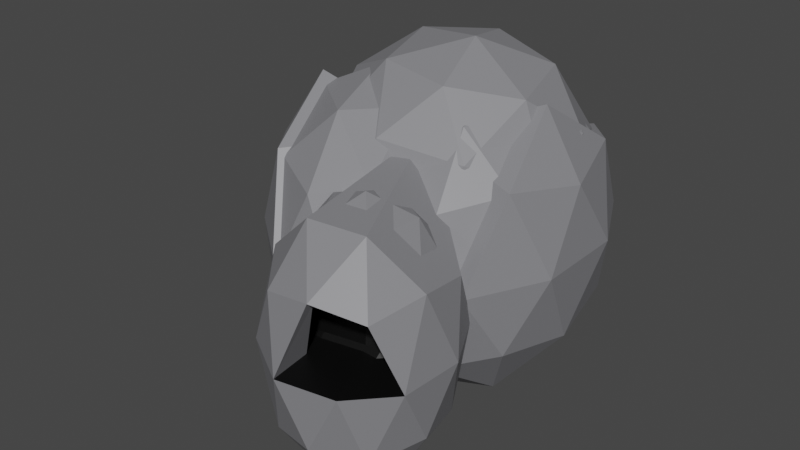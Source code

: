 # Source: CAVERNA.blend  (saved by Blender 3.3.6; exported with 4.5.12 LTS)
import bpy
from mathutils import Matrix  # noqa: F401  (used for matrix-valued properties, if any)

bpy.ops.wm.read_factory_settings(use_empty=True)
scene = bpy.context.scene
scene.name = 'Scene'

# ---- collections
col_collection = bpy.data.collections.new('Collection'); scene.collection.children.link(col_collection)

# ---- materials (node trees are filled in below, after node groups)
mat_material_001 = bpy.data.materials.new('Material.001')
mat_material_001.use_transparent_shadow = False
mat_material_004 = bpy.data.materials.new('Material.004')
mat_material_004.use_transparent_shadow = False

# ---- material node trees
mat_material_001.use_nodes = True; mat_material_001.node_tree.nodes.clear()
_N = mat_material_001.node_tree.nodes; _L = mat_material_001.node_tree.links
n0 = _N.new('ShaderNodeBsdfPrincipled'); n0.name = 'Principled BSDF'; n0.location = (10, 300)
n0.distribution = 'GGX'
n0.subsurface_method = 'RANDOM_WALK_SKIN'
n0.inputs[0].default_value = (0.2307, 0.2307, 0.2462, 1.0)
n0.inputs[3].default_value = 1.45
n0.inputs[27].default_value = (0.0, 0.0, 0.0, 1.0)
n0.inputs[28].default_value = 1.0
n1 = _N.new('ShaderNodeOutputMaterial'); n1.name = 'Material Output'; n1.location = (300, 300)
_L.new(n0.outputs[0], n1.inputs[0])
n1.is_active_output = True
mat_material_004.use_nodes = True; mat_material_004.node_tree.nodes.clear()
_N = mat_material_004.node_tree.nodes; _L = mat_material_004.node_tree.links
n0 = _N.new('ShaderNodeBsdfPrincipled'); n0.name = 'Principled BSDF'; n0.location = (10, 300)
n0.distribution = 'GGX'
n0.subsurface_method = 'RANDOM_WALK_SKIN'
n0.inputs[0].default_value = (0.0, 0.0, 0.0, 1.0)
n0.inputs[3].default_value = 1.45
n0.inputs[27].default_value = (0.0, 0.0, 0.0, 1.0)
n0.inputs[28].default_value = 1.0
n1 = _N.new('ShaderNodeOutputMaterial'); n1.name = 'Material Output'; n1.location = (300, 300)
_L.new(n0.outputs[0], n1.inputs[0])
n1.is_active_output = True

# ---- world
world_world = bpy.data.worlds.new('World'); scene.world = world_world
world_world.use_nodes = True; world_world.node_tree.nodes.clear()
_N = world_world.node_tree.nodes; _L = world_world.node_tree.links
n0 = _N.new('ShaderNodeOutputWorld'); n0.name = 'World Output'; n0.location = (300, 300)
n1 = _N.new('ShaderNodeBackground'); n1.name = 'Background'; n1.location = (10, 300)
n1.inputs[0].default_value = (0.05088, 0.05088, 0.05088, 1.0)
_L.new(n1.outputs[0], n0.inputs[0])
n0.is_active_output = True
world_world.color = (0.05088, 0.05088, 0.05088)
world_world.use_sun_shadow = False
world_world.sun_shadow_jitter_overblur = 0.0

# ---- meshes
me_icosphere_001 = bpy.data.meshes.new('Icosphere.001')
me_icosphere_001.from_pydata([(0.0, 0.0, -1.0), (0.7236, -0.5257, -0.4472), (-0.2764, -0.8506, -0.4472), (-0.8944, 0.0, -0.4472), (-0.2764, 0.8506, -0.4472), (0.7236, 0.5257, -0.4472), (-0.3779, -0.3012, 0.6349), (-0.7236, -0.5257, 0.4472), (-1.189, 0.6896, -0.006864), (0.2764, 0.8506, 0.4472), (0.8944, 0.0, 0.4472), (-1.644, 0.31, 0.1864), (-0.1625, -0.5, -0.8507), (0.4253, -0.309, -0.8507), (0.2629, -0.809, -0.5257), (0.8506, 0.0, -0.5257), (0.4253, 0.309, -0.8507), (-0.5257, 0.0, -0.8507), (-0.6882, -0.5, -0.5257), (-0.1625, 0.5, -0.8507), (-0.6882, 0.5, -0.5257), (0.2629, 0.809, -0.5257), (0.9511, -0.309, 0.0), (0.9511, 0.309, 0.0), (0.0372, -0.9789, 0.005914), (0.5878, -0.809, 0.0), (-0.9511, -0.309, 0.0), (-0.5878, -0.809, 0.0), (-0.5878, 0.809, 0.0), (-0.9511, 0.309, 0.0), (0.5878, 0.809, 0.0), (0.0, 1.0, 0.0), (0.6882, -0.5, 0.5257), (0.2822, 0.6896, -0.006864), (-0.4535, 0.8346, -0.08069), (0.4078, -0.09253, 0.8821), (0.6882, 0.5, 0.5257), (-0.7825, -0.3272, 1.002), (0.5257, 0.0, 0.8507), (-1.518, 0.2871, 0.6888), (-0.7825, 0.9014, 0.3761), (0.4078, 0.6668, 0.4956), (-0.1498, -0.4298, -0.7955), (0.001203, 0.03505, -0.9343), (0.3966, -0.2522, -0.7955), (0.6739, -0.4537, -0.4204), (0.2456, -0.7171, -0.4934), (-0.2557, -0.7558, -0.4204), (0.792, 0.03505, -0.4934), (0.3966, 0.3223, -0.7955), (0.6739, 0.5238, -0.4204), (-0.4876, 0.03505, -0.7955), (-0.6386, -0.4298, -0.4934), (-0.8303, 0.03505, -0.4204), (-0.1498, 0.4999, -0.7955), (-0.6386, 0.4999, -0.4934), (-0.2557, 0.8259, -0.4204), (0.2456, 0.7872, -0.4934), (0.8854, -0.2522, -0.00467), (0.8854, 0.3223, -0.00467), (0.8327, 0.03505, 0.4111), (0.03579, -0.875, 0.0008286), (0.5477, -0.7171, -0.00467), (0.2582, -0.7558, 0.4111), (-0.883, -0.2522, -0.00467), (-0.5452, -0.7171, -0.00467), (-0.6715, -0.4537, 0.4111), (-0.5452, 0.7872, -0.00467), (-0.883, 0.3223, -0.00467), (-0.6715, 0.5238, 0.4111), (0.5477, 0.7872, -0.00467), (0.001203, 0.9647, -0.00467), (0.2582, 0.8259, 0.4111), (0.641, -0.4298, 0.4841), (-0.2432, -0.7171, 0.4841), (-0.7896, 0.03505, 0.4841), (-0.2432, 0.7872, 0.4841), (0.641, 0.4999, 0.4841), (0.1522, -0.4298, 0.7862), (0.49, 0.03505, 0.7862), (0.001203, 0.03505, 0.925), (-0.3942, -0.2522, 0.7862), (-0.3942, 0.3223, 0.7862), (0.1522, 0.4999, 0.7862), (0.009782, -1.172, -1.012), (0.8074, -1.298, -0.5394), (0.2208, -1.777, -0.5314), (-0.66, -1.407, -0.5399), (-0.6178, -0.6978, -0.5532), (0.2891, -0.6304, -0.5529), (0.6306, -1.611, 0.2251), (-0.2763, -1.678, 0.2248), (-0.7946, -1.011, 0.2113), (-0.2081, -0.531, 0.2033), (0.6727, -0.9018, 0.2118), (-0.2502, 0.03838, 1.119), (0.1344, -1.531, -0.8785), (0.4792, -1.249, -0.8833), (0.6032, -1.605, -0.6006), (0.6433, -0.9307, -0.6133), (0.1745, -0.8566, -0.8912), (-0.3833, -1.313, -0.8835), (-0.2592, -1.669, -0.6009), (-0.3585, -0.8961, -0.8913), (-0.7522, -1.034, -0.6137), (-0.1943, -0.5781, -0.6214), (0.8689, -1.09, -0.1638), (0.5642, -0.698, -0.1717), (0.5167, -1.765, -0.1467), (0.8441, -1.507, -0.156), (-0.5514, -1.61, -0.1564), (-0.03372, -1.828, -0.1514), (-0.8313, -0.8016, -0.1722), (-0.8561, -1.218, -0.1644), (0.0465, -0.4801, -0.1767), (-0.4865, -0.5196, -0.1769), (0.7649, -1.274, 0.2856), (0.2071, -1.73, 0.2932), (-0.6306, -1.378, 0.2851), (0.2045, 0.418, 0.9255), (-0.9858, 0.1834, 1.045), (0.3713, -1.412, 0.5632), (-0.9858, 0.6527, 0.8061), (-0.1618, -1.452, 0.563), (-0.2502, 0.7977, 0.7323), (-0.4535, 0.4782, 1.034), (0.1091, -1.482, -0.8327), (-0.006819, -1.148, -0.957), (0.4296, -1.22, -0.8371), (0.7347, -1.265, -0.5175), (0.5449, -1.551, -0.5743), (0.1894, -1.711, -0.51), (0.5822, -0.9239, -0.5861), (0.1464, -0.855, -0.8444), (0.2528, -0.6448, -0.53), (-0.3722, -1.279, -0.8374), (-0.2569, -1.61, -0.5746), (-0.6295, -1.366, -0.5179), (-0.3492, -0.8918, -0.8446), (-0.7152, -1.02, -0.5865), (-0.5902, -0.7074, -0.5303), (-0.1966, -0.5961, -0.5936), (0.7918, -1.072, -0.1682), (0.5086, -0.7076, -0.1756), (0.6095, -0.8971, 0.181), (0.4197, -1.498, -0.2015), (0.7241, -1.257, -0.2102), (0.5703, -1.556, 0.1933), (-0.5286, -1.556, -0.1614), (-0.09199, -1.556, -0.206), (-0.2728, -1.619, 0.193), (-0.7887, -0.8039, -0.176), (-0.8118, -1.191, -0.1687), (-0.7546, -0.9983, 0.1805), (0.02732, -0.505, -0.1802), (-0.4682, -0.5418, -0.1804), (-0.2093, -0.5524, 0.1731), (0.6952, -1.243, 0.2496), (0.1766, -1.667, 0.2567), (-0.6021, -1.34, 0.2491), (-0.5648, -0.7128, 0.2374), (0.237, -0.6533, 0.2377), (0.3293, -1.372, 0.5077), (0.3523, -0.9843, 0.5004), (-0.01312, -1.116, 0.6201), (-0.1663, -1.408, 0.5075), (-0.4495, -1.044, 0.5001), (-0.129, -0.7817, 0.4958), (-0.278, -1.42, -0.1198), (0.5998, -1.099, -0.1243), (-0.1078, -1.298, -0.03312), (0.7083, -0.9992, -0.03733), (-0.2288, -1.383, 0.09118), (0.5341, -1.104, 0.08724), (-0.05704, -1.269, 0.2398), (0.6522, -1.009, 0.2361), (-0.9356, -0.2988, -0.996), (-1.922, -0.004729, -0.4616), (-1.206, 0.5747, -0.4757), (-0.132, -0.02406, -0.4454), (-0.1835, -0.9735, -0.4127), (-1.29, -0.9615, -0.4227), (-1.728, 0.4518, 0.4192), (0.6659, 0.2555, 0.6316), (-0.1076, 0.9014, 0.3028), (-1.359, 0.6547, 0.4284), (-1.779, -0.4976, 0.4519), (-1.359, -0.1437, 0.8349), (-1.091, 0.2079, -0.8656), (-1.512, -0.1326, -0.8573), (-1.671, 0.3808, -0.5515), (-1.72, -0.5221, -0.5204), (-1.14, -0.695, -0.8345), (-0.4598, -0.144, -0.8478), (-0.6189, 0.3694, -0.542), (-0.49, -0.702, -0.8286), (-0.01771, -0.5405, -0.505), (-0.6981, -1.092, -0.4916), (-2.007, -0.2495, -0.006255), (-1.636, -0.8119, 0.01662), (-1.578, 0.6196, -0.02699), (-1.977, 0.3086, -0.02549), (-0.2752, 0.2902, -0.01011), (-0.9066, 0.6421, -0.02788), (0.06615, -0.8303, 0.032), (0.09638, -0.2722, 0.01276), (-1.004, -1.164, 0.03438), (-0.3543, -1.171, 0.04026), (-1.893, 0.01882, 0.5115), (-0.1076, -0.3904, 0.9605), (0.4522, 0.2943, -0.2232), (-0.7994, 0.541, -0.3488), (-1.292, -0.8911, 0.5485), (-1.573, -0.1049, -0.01994), (-1.451, -0.3777, 0.8543), (-0.7994, -0.7508, 0.3089), (0.4522, -0.5041, 0.1833), (-0.4535, -0.3276, -0.4226), (-1.062, 0.1426, -0.8079), (-0.9169, -0.3285, -0.9291), (-1.452, -0.174, -0.8002), (-1.834, -0.05515, -0.4323), (-1.6, 0.3033, -0.5158), (-1.169, 0.4835, -0.4454), (-1.646, -0.5362, -0.4869), (-1.107, -0.6969, -0.7789), (-1.246, -0.9446, -0.3961), (-0.4746, -0.1846, -0.7913), (-0.6225, 0.2927, -0.507), (-0.1699, -0.07312, -0.4173), (-0.5027, -0.7034, -0.7735), (-0.0636, -0.5533, -0.4726), (-0.2177, -0.9558, -0.3868), (-0.6961, -1.066, -0.4602), (-1.913, -0.2827, -0.008953), (-1.568, -0.8055, 0.01231), (-1.701, -0.5134, 0.417), (-1.514, 0.5253, -0.02823), (-1.885, 0.2361, -0.02684), (-1.653, 0.3692, 0.3866), (-0.3029, 0.219, -0.01254), (-0.89, 0.5462, -0.02905), (-0.6249, 0.3581, 0.3959), (0.01436, -0.8226, 0.02661), (0.04247, -0.3038, 0.008726), (-0.03726, -0.5314, 0.4321), (-0.9809, -1.133, 0.02883), (-0.3765, -1.139, 0.03429), (-0.7023, -1.07, 0.4451), (-1.807, -0.03326, 0.4724), (-1.175, 0.479, 0.46), (-0.225, -0.05035, 0.4867), (-0.2705, -0.8898, 0.5156), (-1.248, -0.8792, 0.5068), (-1.368, 0.1169, 0.7732), (-1.396, -0.4019, 0.7911), (-0.954, -0.258, 0.9289), (-0.7638, 0.1103, 0.7787), (-0.4184, -0.4125, 0.8), (-0.8093, -0.7291, 0.8076), (0.5167, -1.765, -0.1467), (0.8441, -1.507, -0.156), (-0.03372, -1.828, -0.1514), (0.4197, -1.498, -0.2015), (0.7241, -1.257, -0.2102), (-0.09199, -1.556, -0.206), (-0.278, -1.42, -0.1198), (0.2724, -1.357, -0.115), (0.5998, -1.099, -0.1243), (-0.1078, -1.298, -0.03312), (0.4039, -1.239, -0.02867), (0.7083, -0.9992, -0.03733), (-0.2288, -1.383, 0.09118), (0.2496, -1.328, 0.09533), (0.5341, -1.104, 0.08724), (-0.05704, -1.269, 0.2398), (0.3877, -1.218, 0.2437), (0.6522, -1.009, 0.2361), (-1.189, -0.539, 0.6186), (-1.644, -0.1593, 0.4253), (0.2822, -0.539, 0.6186), (-0.4535, -0.684, 0.6924), (0.7368, 0.31, 0.1864), (0.7368, -0.1593, 0.4253), (-0.1245, 0.4778, -0.3899), (-1.315, 0.2432, -0.2704), (-0.6568, 0.1122, -0.5071), (-1.315, -0.5162, 0.1161), (-1.112, -0.2674, -0.3138), (0.07882, -0.03278, -0.4333), (0.6112, -0.1365, -0.07714), (-0.1245, -0.7508, 0.2356), (0.07882, -0.5021, -0.1944), (-0.6568, -0.6471, -0.1206)], [], [(0, 12, 13), (1, 15, 13), (0, 17, 12), (0, 19, 17), (0, 16, 19), (1, 22, 15), (2, 24, 14), (3, 26, 18), (4, 28, 20), (5, 30, 21), (1, 25, 22), (2, 27, 24), (3, 29, 26), (4, 31, 28), (5, 23, 30), (285, 213, 11), (8, 285, 11), (8, 11, 185), (287, 215, 278), (10, 38, 36), (279, 287, 278), (38, 6, 36), (36, 6, 9), (279, 278, 187), (291, 216, 280), (281, 291, 280), (281, 280, 209), (290, 210, 282), (283, 290, 282), (283, 282, 183), (286, 211, 284), (289, 286, 284), (289, 284, 210), (6, 38, 32), (32, 38, 10), (23, 10, 36), (23, 36, 30), (30, 36, 9), (31, 9, 6), (31, 6, 28), (288, 213, 285), (286, 288, 285), (29, 6, 26), (26, 6, 7), (27, 7, 6), (25, 6, 32), (25, 32, 22), (22, 32, 10), (30, 9, 31), (30, 31, 21), (21, 31, 4), (28, 6, 29), (28, 29, 20), (20, 29, 3), (26, 7, 27), (26, 27, 18), (18, 27, 2), (24, 25, 14), (14, 25, 1), (22, 10, 23), (22, 23, 15), (15, 23, 5), (16, 5, 21), (16, 21, 19), (19, 21, 4), (19, 4, 20), (19, 20, 17), (17, 20, 3), (17, 3, 18), (17, 18, 12), (12, 18, 2), (15, 5, 16), (15, 16, 13), (13, 16, 0), (12, 2, 14), (12, 14, 13), (13, 14, 1), (43, 44, 42), (45, 44, 48), (43, 42, 51), (43, 51, 54), (43, 54, 49), (45, 48, 58), (47, 46, 61), (53, 52, 64), (56, 55, 67), (50, 57, 70), (45, 58, 62), (47, 61, 65), (53, 64, 68), (56, 67, 71), (50, 70, 59), (63, 73, 78), (66, 74, 81), (69, 75, 82), (72, 76, 83), (60, 77, 79), (79, 83, 80), (79, 77, 83), (77, 72, 83), (83, 82, 80), (83, 76, 82), (76, 69, 82), (82, 81, 80), (82, 75, 81), (75, 66, 81), (81, 78, 80), (81, 74, 78), (74, 63, 78), (78, 79, 80), (78, 73, 79), (73, 60, 79), (59, 77, 60), (59, 70, 77), (70, 72, 77), (71, 76, 72), (71, 67, 76), (67, 69, 76), (68, 75, 69), (68, 64, 75), (64, 66, 75), (65, 74, 66), (62, 73, 63), (62, 58, 73), (58, 60, 73), (70, 71, 72), (70, 57, 71), (57, 56, 71), (67, 68, 69), (67, 55, 68), (55, 53, 68), (64, 65, 66), (64, 52, 65), (52, 47, 65), (61, 46, 62), (46, 45, 62), (58, 59, 60), (58, 48, 59), (48, 50, 59), (49, 57, 50), (49, 54, 57), (54, 56, 57), (54, 55, 56), (54, 51, 55), (51, 53, 55), (51, 52, 53), (51, 42, 52), (42, 47, 52), (48, 49, 50), (48, 44, 49), (44, 43, 49), (42, 46, 47), (42, 44, 46), (44, 45, 46), (25, 24, 61, 62), (24, 27, 65, 61), (6, 63, 74), (27, 6, 74, 65), (6, 25, 62, 63), (84, 96, 97), (85, 99, 97), (84, 101, 96), (84, 103, 101), (84, 100, 103), (85, 106, 99), (86, 108, 98), (87, 110, 102), (88, 112, 104), (89, 114, 105), (85, 109, 106), (86, 111, 108), (87, 113, 110), (88, 115, 112), (89, 107, 114), (90, 121, 116), (91, 123, 117), (92, 6, 118), (286, 285, 211), (293, 215, 287), (288, 293, 287), (288, 287, 213), (292, 217, 289), (290, 292, 289), (290, 289, 210), (292, 216, 291), (293, 292, 291), (6, 123, 118), (118, 123, 91), (123, 6, 121), (123, 121, 117), (117, 121, 90), (293, 291, 215), (121, 6, 116), (116, 6, 94), (107, 94, 6), (107, 6, 114), (114, 6, 93), (115, 93, 6), (115, 6, 112), (112, 6, 92), (113, 92, 118), (113, 118, 110), (110, 118, 91), (111, 91, 117), (109, 90, 116), (109, 116, 106), (106, 116, 94), (114, 93, 115), (114, 115, 105), (105, 115, 88), (112, 92, 113), (112, 113, 104), (104, 113, 87), (110, 91, 111), (110, 111, 102), (102, 111, 86), (108, 109, 98), (98, 109, 85), (106, 94, 107), (106, 107, 99), (99, 107, 89), (100, 89, 105), (100, 105, 103), (103, 105, 88), (103, 88, 104), (103, 104, 101), (101, 104, 87), (101, 87, 102), (101, 102, 96), (96, 102, 86), (99, 89, 100), (99, 100, 97), (97, 100, 84), (96, 86, 98), (96, 98, 97), (97, 98, 85), (127, 128, 126), (129, 128, 132), (127, 126, 135), (127, 135, 138), (127, 138, 133), (129, 132, 142), (131, 130, 145), (137, 136, 148), (140, 139, 151), (134, 141, 154), (129, 142, 146), (131, 145, 149), (137, 148, 152), (140, 151, 155), (134, 154, 143), (147, 157, 162), (150, 158, 165), (153, 159, 166), (156, 160, 167), (144, 161, 163), (163, 167, 164), (163, 161, 167), (161, 156, 167), (167, 166, 164), (167, 160, 166), (160, 153, 166), (166, 165, 164), (166, 159, 165), (159, 150, 165), (165, 162, 164), (165, 158, 162), (158, 147, 162), (162, 163, 164), (162, 157, 163), (157, 144, 163), (143, 161, 144), (143, 154, 161), (154, 156, 161), (155, 160, 156), (155, 151, 160), (151, 153, 160), (152, 159, 153), (152, 148, 159), (148, 150, 159), (149, 158, 150), (146, 157, 147), (146, 142, 157), (142, 144, 157), (154, 155, 156), (154, 141, 155), (141, 140, 155), (151, 152, 153), (151, 139, 152), (139, 137, 152), (148, 149, 150), (148, 136, 149), (136, 131, 149), (145, 130, 146), (130, 129, 146), (142, 143, 144), (142, 132, 143), (132, 134, 143), (133, 141, 134), (133, 138, 141), (138, 140, 141), (138, 139, 140), (138, 135, 139), (135, 137, 139), (135, 136, 137), (135, 126, 136), (126, 131, 136), (132, 133, 134), (132, 128, 133), (128, 127, 133), (126, 130, 131), (126, 128, 130), (128, 129, 130), (117, 90, 147, 158), (111, 117, 158, 149), (90, 109, 146, 147), (168, 170, 174, 172), (171, 169, 173, 175), (176, 188, 189), (177, 191, 189), (176, 193, 188), (176, 195, 193), (176, 192, 195), (177, 198, 191), (178, 200, 190), (179, 202, 194), (180, 204, 196), (181, 206, 197), (177, 201, 198), (178, 203, 200), (179, 205, 202), (180, 207, 204), (181, 199, 206), (182, 6, 208), (183, 41, 119), (184, 40, 124), (185, 39, 122), (186, 214, 212), (187, 37, 120), (214, 6, 212), (209, 35, 95), (210, 33, 282), (211, 8, 34), (213, 279, 11), (215, 281, 278), (216, 283, 280), (210, 284, 33), (211, 285, 8), (213, 287, 279), (215, 291, 281), (216, 290, 283), (6, 214, 208), (208, 214, 186), (199, 186, 212), (199, 212, 206), (206, 212, 6), (217, 286, 289), (207, 6, 204), (217, 288, 286), (217, 293, 288), (205, 6, 202), (216, 292, 290), (217, 292, 293), (201, 182, 208), (201, 208, 198), (198, 208, 186), (206, 6, 207), (206, 207, 197), (197, 207, 180), (204, 6, 205), (204, 205, 196), (196, 205, 179), (202, 6, 203), (202, 203, 194), (194, 203, 178), (200, 201, 190), (190, 201, 177), (198, 186, 199), (198, 199, 191), (191, 199, 181), (192, 181, 197), (192, 197, 195), (195, 197, 180), (195, 180, 196), (195, 196, 193), (193, 196, 179), (193, 179, 194), (193, 194, 188), (188, 194, 178), (191, 181, 192), (191, 192, 189), (189, 192, 176), (188, 178, 190), (188, 190, 189), (189, 190, 177), (219, 220, 218), (221, 220, 224), (219, 218, 227), (219, 227, 230), (219, 230, 225), (221, 224, 234), (223, 222, 237), (229, 228, 240), (232, 231, 243), (226, 233, 246), (221, 234, 238), (223, 237, 241), (229, 240, 244), (232, 243, 247), (226, 246, 235), (239, 249, 254), (242, 250, 257), (245, 251, 258), (248, 252, 259), (236, 253, 255), (255, 259, 256), (255, 253, 259), (253, 248, 259), (259, 258, 256), (259, 252, 258), (252, 245, 258), (258, 257, 256), (258, 251, 257), (251, 242, 257), (257, 254, 256), (257, 250, 254), (250, 239, 254), (254, 255, 256), (254, 249, 255), (249, 236, 255), (235, 253, 236), (235, 246, 253), (246, 248, 253), (247, 252, 248), (247, 243, 252), (243, 245, 252), (244, 251, 245), (244, 240, 251), (240, 242, 251), (241, 250, 242), (238, 249, 239), (238, 234, 249), (234, 236, 249), (246, 247, 248), (246, 233, 247), (233, 232, 247), (243, 244, 245), (243, 231, 244), (231, 229, 244), (240, 241, 242), (240, 228, 241), (228, 223, 241), (237, 222, 238), (222, 221, 238), (234, 235, 236), (234, 224, 235), (224, 226, 235), (225, 233, 226), (225, 230, 233), (230, 232, 233), (230, 231, 232), (230, 227, 231), (227, 229, 231), (227, 228, 229), (227, 218, 228), (218, 223, 228), (224, 225, 226), (224, 220, 225), (220, 219, 225), (218, 222, 223), (218, 220, 222), (220, 221, 222), (201, 200, 237, 238), (200, 203, 241, 237), (6, 182, 239, 250), (203, 6, 250, 241), (182, 201, 238, 239), (262, 265, 269, 266), (261, 260, 267, 268), (268, 267, 273, 274), (260, 262, 266, 267), (264, 261, 268, 271), (263, 264, 271, 270), (265, 263, 270, 269), (274, 273, 276, 277), (273, 272, 275, 276), (269, 270, 276, 275), (267, 266, 272, 273), (270, 271, 277, 276), (33, 34, 184), (33, 284, 34), (284, 211, 34), (280, 35, 209), (280, 283, 35), (283, 183, 35), (278, 37, 187), (278, 281, 37), (281, 209, 37), (11, 39, 185), (11, 279, 39), (279, 187, 39), (34, 40, 184), (34, 8, 40), (8, 185, 40), (282, 41, 183), (282, 33, 41), (33, 184, 41), (95, 119, 125), (95, 35, 119), (35, 183, 119), (120, 95, 125), (120, 37, 95), (37, 209, 95), (122, 120, 125), (122, 39, 120), (39, 187, 120), (124, 122, 125), (124, 40, 122), (40, 185, 122), (119, 124, 125), (119, 41, 124), (41, 184, 124)])
me_icosphere_001.polygons.foreach_set('material_index', [0, 0, 0, 0, 0, 0, 0, 0, 0, 0, 0, 0, 0, 0, 0, 0, 0, 0, 0, 0, 0, 0, 0, 0, 0, 0, 0, 0, 0, 0, 0, 0, 0, 0, 0, 0, 0, 0, 0, 0, 0, 0, 0, 0, 0, 0, 0, 0, 0, 0, 0, 0, 0, 0, 0, 0, 0, 0, 0, 0, 0, 0, 0, 0, 0, 0, 0, 0, 0, 0, 0, 0, 0, 0, 0, 0, 0, 0, 0, 0, 0, 0, 0, 0, 0, 0, 0, 0, 0, 0, 0, 0, 0, 0, 0, 0, 0, 0, 0, 0, 0, 0, 0, 0, 0, 0, 0, 0, 0, 0, 0, 0, 0, 0, 0, 0, 0, 0, 0, 0, 0, 0, 0, 0, 0, 0, 0, 0, 0, 0, 0, 0, 0, 0, 0, 0, 0, 0, 0, 0, 0, 0, 0, 0, 0, 0, 0, 0, 0, 0, 0, 0, 0, 0, 0, 0, 0, 0, 0, 0, 0, 0, 0, 0, 0, 0, 0, 0, 0, 0, 0, 0, 0, 0, 0, 0, 0, 0, 0, 0, 0, 0, 0, 0, 0, 0, 0, 0, 0, 0, 0, 0, 0, 0, 0, 0, 0, 0, 0, 0, 0, 0, 0, 0, 0, 0, 0, 0, 0, 0, 0, 0, 0, 0, 0, 0, 0, 0, 0, 0, 0, 0, 0, 0, 0, 0, 0, 0, 0, 0, 0, 0, 0, 0, 0, 0, 0, 0, 0, 0, 0, 0, 0, 0, 0, 0, 0, 0, 0, 0, 0, 0, 0, 0, 0, 0, 0, 0, 0, 0, 0, 0, 0, 0, 0, 0, 0, 0, 0, 0, 0, 0, 0, 0, 0, 0, 0, 0, 0, 0, 0, 0, 0, 0, 0, 0, 0, 0, 0, 0, 0, 0, 0, 0, 0, 0, 0, 0, 0, 0, 0, 0, 0, 0, 0, 0, 0, 0, 0, 0, 0, 0, 0, 0, 0, 0, 0, 0, 0, 0, 0, 0, 0, 0, 0, 0, 0, 0, 0, 0, 0, 0, 0, 0, 0, 0, 0, 0, 0, 0, 0, 0, 0, 0, 0, 0, 0, 0, 0, 0, 0, 0, 0, 0, 0, 0, 0, 0, 0, 0, 0, 0, 0, 0, 0, 0, 0, 0, 0, 0, 0, 0, 0, 0, 0, 0, 0, 0, 0, 0, 0, 0, 0, 0, 0, 0, 0, 0, 0, 0, 0, 0, 0, 0, 0, 0, 0, 0, 0, 0, 0, 0, 0, 0, 0, 0, 0, 0, 0, 0, 0, 0, 0, 0, 0, 0, 0, 0, 0, 0, 0, 0, 0, 0, 0, 0, 0, 0, 0, 0, 0, 0, 0, 0, 0, 0, 0, 0, 0, 0, 0, 0, 0, 0, 0, 0, 0, 0, 0, 0, 0, 0, 0, 0, 0, 0, 0, 0, 0, 0, 0, 0, 0, 0, 0, 0, 0, 0, 0, 0, 0, 0, 0, 0, 0, 0, 0, 1, 1, 1, 1, 1, 1, 1, 1, 1, 1, 1, 1, 0, 0, 0, 0, 0, 0, 0, 0, 0, 0, 0, 0, 0, 0, 0, 0, 0, 0, 0, 0, 0, 0, 0, 0, 0, 0, 0, 0, 0, 0, 0, 0, 0])
_uv = me_icosphere_001.uv_layers.new(name='UVMap')
_uv.uv.foreach_set('vector', [0.1818, 0.0, 0.1364, 0.07873, 0.2273, 0.07873, 0.2727, 0.1575, 0.3636, 0.1575, 0.3182, 0.07873, 0.9091, 0.0, 0.8636, 0.07873, 0.9545, 0.07873, 0.7273, 0.0, 0.6818, 0.07873, 0.7727, 0.07873, 0.5455, 0.0, 0.5, 0.07873, 0.5909, 0.07873, 0.2727, 0.1575, 0.3182, 0.2362, 0.3636, 0.1575, 0.09091, 0.1575, 0.1364, 0.2362, 0.1818, 0.1575, 0.8182, 0.1575, 0.8636, 0.2362, 0.9091, 0.1575, 0.6364, 0.1575, 0.6818, 0.2362, 0.7273, 0.1575, 0.4545, 0.1575, 0.5, 0.2362, 0.5455, 0.1575, 0.2727, 0.1575, 0.2273, 0.2362, 0.3182, 0.2362, 0.09091, 0.1575, 0.04546, 0.2362, 0.1364, 0.2362, 0.8182, 0.1575, 0.7727, 0.2362, 0.8636, 0.2362, 0.6364, 0.1575, 0.5909, 0.2362, 0.6818, 0.2362, 0.4545, 0.1575, 0.4091, 0.2362, 0.5, 0.2362, 0.7273, 0.1575, 0.8182, 0.1575, 0.7727, 0.2362, 0.6818, 0.2362, 0.7273, 0.1575, 0.7727, 0.2362, 0.6818, 0.2362, 0.7727, 0.2362, 0.7273, 0.3149, 0.9091, 0.1575, 1.0, 0.1575, 0.9545, 0.2362, 0.3636, 0.3149, 0.4091, 0.3937, 0.4545, 0.3149, 0.8636, 0.2362, 0.9091, 0.1575, 0.9545, 0.2362, 0.4091, 0.3937, 0.5, 0.3937, 0.4545, 0.3149, 0.4545, 0.3149, 0.5, 0.3937, 0.5455, 0.3149, 0.8636, 0.2362, 0.9545, 0.2362, 0.9091, 0.3149, 0.1818, 0.1575, 0.2727, 0.1575, 0.2273, 0.2362, 0.1364, 0.2362, 0.1818, 0.1575, 0.2273, 0.2362, 0.1364, 0.2362, 0.2273, 0.2362, 0.1818, 0.3149, 0.3636, 0.1575, 0.4545, 0.1575, 0.4091, 0.2362, 0.3182, 0.2362, 0.3636, 0.1575, 0.4091, 0.2362, 0.3182, 0.2362, 0.4091, 0.2362, 0.3636, 0.3149, 0.5909, 0.07873, 0.6364, 0.1575, 0.5455, 0.1575, 0.5, 0.07873, 0.5909, 0.07873, 0.5455, 0.1575, 0.5, 0.07873, 0.5455, 0.1575, 0.4545, 0.1575, 0.2273, 0.3937, 0.3182, 0.3937, 0.2727, 0.3149, 0.2727, 0.3149, 0.3182, 0.3937, 0.3636, 0.3149, 0.4091, 0.2362, 0.3636, 0.3149, 0.4545, 0.3149, 0.4091, 0.2362, 0.4545, 0.3149, 0.5, 0.2362, 0.5, 0.2362, 0.4545, 0.3149, 0.5455, 0.3149, 0.5909, 0.2362, 0.5455, 0.3149, 0.6364, 0.3149, 0.5909, 0.2362, 0.6364, 0.3149, 0.6818, 0.2362, 0.7727, 0.07873, 0.8182, 0.1575, 0.7273, 0.1575, 0.6818, 0.07873, 0.7727, 0.07873, 0.7273, 0.1575, 0.7727, 0.2362, 0.8182, 0.3149, 0.8636, 0.2362, 0.8636, 0.2362, 0.8182, 0.3149, 0.9091, 0.3149, 0.04546, 0.2362, 0.0, 0.3149, 0.09091, 0.3149, 0.2273, 0.2362, 0.1818, 0.3149, 0.2727, 0.3149, 0.2273, 0.2362, 0.2727, 0.3149, 0.3182, 0.2362, 0.3182, 0.2362, 0.2727, 0.3149, 0.3636, 0.3149, 0.5, 0.2362, 0.5455, 0.3149, 0.5909, 0.2362, 0.5, 0.2362, 0.5909, 0.2362, 0.5455, 0.1575, 0.5455, 0.1575, 0.5909, 0.2362, 0.6364, 0.1575, 0.6818, 0.2362, 0.7273, 0.3149, 0.7727, 0.2362, 0.6818, 0.2362, 0.7727, 0.2362, 0.7273, 0.1575, 0.7273, 0.1575, 0.7727, 0.2362, 0.8182, 0.1575, 0.8636, 0.2362, 0.9091, 0.3149, 0.9545, 0.2362, 0.8636, 0.2362, 0.9545, 0.2362, 0.9091, 0.1575, 0.9091, 0.1575, 0.9545, 0.2362, 1.0, 0.1575, 0.1364, 0.2362, 0.2273, 0.2362, 0.1818, 0.1575, 0.1818, 0.1575, 0.2273, 0.2362, 0.2727, 0.1575, 0.3182, 0.2362, 0.3636, 0.3149, 0.4091, 0.2362, 0.3182, 0.2362, 0.4091, 0.2362, 0.3636, 0.1575, 0.3636, 0.1575, 0.4091, 0.2362, 0.4545, 0.1575, 0.5, 0.07873, 0.4545, 0.1575, 0.5455, 0.1575, 0.5, 0.07873, 0.5455, 0.1575, 0.5909, 0.07873, 0.5909, 0.07873, 0.5455, 0.1575, 0.6364, 0.1575, 0.6818, 0.07873, 0.6364, 0.1575, 0.7273, 0.1575, 0.6818, 0.07873, 0.7273, 0.1575, 0.7727, 0.07873, 0.7727, 0.07873, 0.7273, 0.1575, 0.8182, 0.1575, 0.8636, 0.07873, 0.8182, 0.1575, 0.9091, 0.1575, 0.8636, 0.07873, 0.9091, 0.1575, 0.9545, 0.07873, 0.9545, 0.07873, 0.9091, 0.1575, 1.0, 0.1575, 0.3636, 0.1575, 0.4545, 0.1575, 0.4091, 0.07873, 0.3636, 0.1575, 0.4091, 0.07873, 0.3182, 0.07873, 0.3182, 0.07873, 0.4091, 0.07873, 0.3636, 0.0, 0.1364, 0.07873, 0.09091, 0.1575, 0.1818, 0.1575, 0.1364, 0.07873, 0.1818, 0.1575, 0.2273, 0.07873, 0.2273, 0.07873, 0.1818, 0.1575, 0.2727, 0.1575, 0.1818, 0.0, 0.2273, 0.07873, 0.1364, 0.07873, 0.2727, 0.1575, 0.3182, 0.07873, 0.3636, 0.1575, 0.9091, 0.0, 0.9545, 0.07873, 0.8636, 0.07873, 0.7273, 0.0, 0.7727, 0.07873, 0.6818, 0.07873, 0.5455, 0.0, 0.5909, 0.07873, 0.5, 0.07873, 0.2727, 0.1575, 0.3636, 0.1575, 0.3182, 0.2362, 0.09091, 0.1575, 0.1818, 0.1575, 0.1364, 0.2362, 0.8182, 0.1575, 0.9091, 0.1575, 0.8636, 0.2362, 0.6364, 0.1575, 0.7273, 0.1575, 0.6818, 0.2362, 0.4545, 0.1575, 0.5455, 0.1575, 0.5, 0.2362, 0.2727, 0.1575, 0.3182, 0.2362, 0.2273, 0.2362, 0.09091, 0.1575, 0.1364, 0.2362, 0.04546, 0.2362, 0.8182, 0.1575, 0.8636, 0.2362, 0.7727, 0.2362, 0.6364, 0.1575, 0.6818, 0.2362, 0.5909, 0.2362, 0.4545, 0.1575, 0.5, 0.2362, 0.4091, 0.2362, 0.1818, 0.3149, 0.2727, 0.3149, 0.2273, 0.3937, 0.0, 0.3149, 0.09091, 0.3149, 0.04546, 0.3937, 0.7273, 0.3149, 0.8182, 0.3149, 0.7727, 0.3937, 0.5455, 0.3149, 0.6364, 0.3149, 0.5909, 0.3937, 0.3636, 0.3149, 0.4545, 0.3149, 0.4091, 0.3937, 0.4091, 0.3937, 0.5, 0.3937, 0.4545, 0.4724, 0.4091, 0.3937, 0.4545, 0.3149, 0.5, 0.3937, 0.4545, 0.3149, 0.5455, 0.3149, 0.5, 0.3937, 0.5909, 0.3937, 0.6818, 0.3937, 0.6364, 0.4724, 0.5909, 0.3937, 0.6364, 0.3149, 0.6818, 0.3937, 0.6364, 0.3149, 0.7273, 0.3149, 0.6818, 0.3937, 0.7727, 0.3937, 0.8636, 0.3937, 0.8182, 0.4724, 0.7727, 0.3937, 0.8182, 0.3149, 0.8636, 0.3937, 0.8182, 0.3149, 0.9091, 0.3149, 0.8636, 0.3937, 0.04546, 0.3937, 0.1364, 0.3937, 0.09091, 0.4724, 0.04546, 0.3937, 0.09091, 0.3149, 0.1364, 0.3937, 0.09091, 0.3149, 0.1818, 0.3149, 0.1364, 0.3937, 0.2273, 0.3937, 0.3182, 0.3937, 0.2727, 0.4724, 0.2273, 0.3937, 0.2727, 0.3149, 0.3182, 0.3937, 0.2727, 0.3149, 0.3636, 0.3149, 0.3182, 0.3937, 0.4091, 0.2362, 0.4545, 0.3149, 0.3636, 0.3149, 0.4091, 0.2362, 0.5, 0.2362, 0.4545, 0.3149, 0.5, 0.2362, 0.5455, 0.3149, 0.4545, 0.3149, 0.5909, 0.2362, 0.6364, 0.3149, 0.5455, 0.3149, 0.5909, 0.2362, 0.6818, 0.2362, 0.6364, 0.3149, 0.6818, 0.2362, 0.7273, 0.3149, 0.6364, 0.3149, 0.7727, 0.2362, 0.8182, 0.3149, 0.7273, 0.3149, 0.7727, 0.2362, 0.8636, 0.2362, 0.8182, 0.3149, 0.8636, 0.2362, 0.9091, 0.3149, 0.8182, 0.3149, 0.04546, 0.2362, 0.09091, 0.3149, 0.0, 0.3149, 0.2273, 0.2362, 0.2727, 0.3149, 0.1818, 0.3149, 0.2273, 0.2362, 0.3182, 0.2362, 0.2727, 0.3149, 0.3182, 0.2362, 0.3636, 0.3149, 0.2727, 0.3149, 0.5, 0.2362, 0.5909, 0.2362, 0.5455, 0.3149, 0.5, 0.2362, 0.5455, 0.1575, 0.5909, 0.2362, 0.5455, 0.1575, 0.6364, 0.1575, 0.5909, 0.2362, 0.6818, 0.2362, 0.7727, 0.2362, 0.7273, 0.3149, 0.6818, 0.2362, 0.7273, 0.1575, 0.7727, 0.2362, 0.7273, 0.1575, 0.8182, 0.1575, 0.7727, 0.2362, 0.8636, 0.2362, 0.9545, 0.2362, 0.9091, 0.3149, 0.8636, 0.2362, 0.9091, 0.1575, 0.9545, 0.2362, 0.9091, 0.1575, 1.0, 0.1575, 0.9545, 0.2362, 0.1364, 0.2362, 0.1818, 0.1575, 0.2273, 0.2362, 0.1818, 0.1575, 0.2727, 0.1575, 0.2273, 0.2362, 0.3182, 0.2362, 0.4091, 0.2362, 0.3636, 0.3149, 0.3182, 0.2362, 0.3636, 0.1575, 0.4091, 0.2362, 0.3636, 0.1575, 0.4545, 0.1575, 0.4091, 0.2362, 0.5, 0.07873, 0.5455, 0.1575, 0.4545, 0.1575, 0.5, 0.07873, 0.5909, 0.07873, 0.5455, 0.1575, 0.5909, 0.07873, 0.6364, 0.1575, 0.5455, 0.1575, 0.6818, 0.07873, 0.7273, 0.1575, 0.6364, 0.1575, 0.6818, 0.07873, 0.7727, 0.07873, 0.7273, 0.1575, 0.7727, 0.07873, 0.8182, 0.1575, 0.7273, 0.1575, 0.8636, 0.07873, 0.9091, 0.1575, 0.8182, 0.1575, 0.8636, 0.07873, 0.9545, 0.07873, 0.9091, 0.1575, 0.9545, 0.07873, 1.0, 0.1575, 0.9091, 0.1575, 0.3636, 0.1575, 0.4091, 0.07873, 0.4545, 0.1575, 0.3636, 0.1575, 0.3182, 0.07873, 0.4091, 0.07873, 0.3182, 0.07873, 0.3636, 0.0, 0.4091, 0.07873, 0.1364, 0.07873, 0.1818, 0.1575, 0.09091, 0.1575, 0.1364, 0.07873, 0.2273, 0.07873, 0.1818, 0.1575, 0.2273, 0.07873, 0.2727, 0.1575, 0.1818, 0.1575, 0.2273, 0.2362, 0.1364, 0.2362, 0.1364, 0.2362, 0.2273, 0.2362, 0.1364, 0.2362, 0.04546, 0.2362, 0.04546, 0.2362, 0.1364, 0.2362, 0.1818, 0.3149, 0.1818, 0.3149, 0.09091, 0.3149, 0.04546, 0.2362, 0.09091, 0.3149, 0.09091, 0.3149, 0.04546, 0.2362, 0.1818, 0.3149, 0.2273, 0.2362, 0.2273, 0.2362, 0.1818, 0.3149, 0.1818, 0.0, 0.1364, 0.07873, 0.2273, 0.07873, 0.2727, 0.1575, 0.3636, 0.1575, 0.3182, 0.07873, 0.9091, 0.0, 0.8636, 0.07873, 0.9545, 0.07873, 0.7273, 0.0, 0.6818, 0.07873, 0.7727, 0.07873, 0.5455, 0.0, 0.5, 0.07873, 0.5909, 0.07873, 0.2727, 0.1575, 0.3182, 0.2362, 0.3636, 0.1575, 0.09091, 0.1575, 0.1364, 0.2362, 0.1818, 0.1575, 0.8182, 0.1575, 0.8636, 0.2362, 0.9091, 0.1575, 0.6364, 0.1575, 0.6818, 0.2362, 0.7273, 0.1575, 0.4545, 0.1575, 0.5, 0.2362, 0.5455, 0.1575, 0.2727, 0.1575, 0.2273, 0.2362, 0.3182, 0.2362, 0.09091, 0.1575, 0.04546, 0.2362, 0.1364, 0.2362, 0.8182, 0.1575, 0.7727, 0.2362, 0.8636, 0.2362, 0.6364, 0.1575, 0.5909, 0.2362, 0.6818, 0.2362, 0.4545, 0.1575, 0.4091, 0.2362, 0.5, 0.2362, 0.1818, 0.3149, 0.2273, 0.3937, 0.2727, 0.3149, 0.0, 0.3149, 0.04546, 0.3937, 0.09091, 0.3149, 0.7273, 0.3149, 0.7727, 0.3937, 0.8182, 0.3149, 0.6818, 0.07873, 0.7273, 0.1575, 0.6364, 0.1575, 0.9545, 0.07873, 1.0, 0.1575, 0.9091, 0.1575, 0.8636, 0.07873, 0.9545, 0.07873, 0.9091, 0.1575, 0.8636, 0.07873, 0.9091, 0.1575, 0.8182, 0.1575, 0.3182, 0.07873, 0.3636, 0.0, 0.4091, 0.07873, 0.3636, 0.1575, 0.3182, 0.07873, 0.4091, 0.07873, 0.3636, 0.1575, 0.4091, 0.07873, 0.4545, 0.1575, 0.2273, 0.07873, 0.2727, 0.1575, 0.1818, 0.1575, 0.1364, 0.07873, 0.2273, 0.07873, 0.1818, 0.1575, 0.7727, 0.3937, 0.8636, 0.3937, 0.8182, 0.3149, 0.8182, 0.3149, 0.8636, 0.3937, 0.9091, 0.3149, 0.04546, 0.3937, 0.09091, 0.4724, 0.1364, 0.3937, 0.04546, 0.3937, 0.1364, 0.3937, 0.09091, 0.3149, 0.09091, 0.3149, 0.1364, 0.3937, 0.1818, 0.3149, 0.1364, 0.07873, 0.1818, 0.1575, 0.09091, 0.1575, 0.2273, 0.3937, 0.3182, 0.3937, 0.2727, 0.3149, 0.2727, 0.3149, 0.3182, 0.3937, 0.3636, 0.3149, 0.4091, 0.2362, 0.3636, 0.3149, 0.4545, 0.3149, 0.4091, 0.2362, 0.4545, 0.3149, 0.5, 0.2362, 0.5, 0.2362, 0.4545, 0.3149, 0.5455, 0.3149, 0.5909, 0.2362, 0.5455, 0.3149, 0.6364, 0.3149, 0.5909, 0.2362, 0.6364, 0.3149, 0.6818, 0.2362, 0.6818, 0.2362, 0.6364, 0.3149, 0.7273, 0.3149, 0.7727, 0.2362, 0.7273, 0.3149, 0.8182, 0.3149, 0.7727, 0.2362, 0.8182, 0.3149, 0.8636, 0.2362, 0.8636, 0.2362, 0.8182, 0.3149, 0.9091, 0.3149, 0.04546, 0.2362, 0.0, 0.3149, 0.09091, 0.3149, 0.2273, 0.2362, 0.1818, 0.3149, 0.2727, 0.3149, 0.2273, 0.2362, 0.2727, 0.3149, 0.3182, 0.2362, 0.3182, 0.2362, 0.2727, 0.3149, 0.3636, 0.3149, 0.5, 0.2362, 0.5455, 0.3149, 0.5909, 0.2362, 0.5, 0.2362, 0.5909, 0.2362, 0.5455, 0.1575, 0.5455, 0.1575, 0.5909, 0.2362, 0.6364, 0.1575, 0.6818, 0.2362, 0.7273, 0.3149, 0.7727, 0.2362, 0.6818, 0.2362, 0.7727, 0.2362, 0.7273, 0.1575, 0.7273, 0.1575, 0.7727, 0.2362, 0.8182, 0.1575, 0.8636, 0.2362, 0.9091, 0.3149, 0.9545, 0.2362, 0.8636, 0.2362, 0.9545, 0.2362, 0.9091, 0.1575, 0.9091, 0.1575, 0.9545, 0.2362, 1.0, 0.1575, 0.1364, 0.2362, 0.2273, 0.2362, 0.1818, 0.1575, 0.1818, 0.1575, 0.2273, 0.2362, 0.2727, 0.1575, 0.3182, 0.2362, 0.3636, 0.3149, 0.4091, 0.2362, 0.3182, 0.2362, 0.4091, 0.2362, 0.3636, 0.1575, 0.3636, 0.1575, 0.4091, 0.2362, 0.4545, 0.1575, 0.5, 0.07873, 0.4545, 0.1575, 0.5455, 0.1575, 0.5, 0.07873, 0.5455, 0.1575, 0.5909, 0.07873, 0.5909, 0.07873, 0.5455, 0.1575, 0.6364, 0.1575, 0.6818, 0.07873, 0.6364, 0.1575, 0.7273, 0.1575, 0.6818, 0.07873, 0.7273, 0.1575, 0.7727, 0.07873, 0.7727, 0.07873, 0.7273, 0.1575, 0.8182, 0.1575, 0.8636, 0.07873, 0.8182, 0.1575, 0.9091, 0.1575, 0.8636, 0.07873, 0.9091, 0.1575, 0.9545, 0.07873, 0.9545, 0.07873, 0.9091, 0.1575, 1.0, 0.1575, 0.3636, 0.1575, 0.4545, 0.1575, 0.4091, 0.07873, 0.3636, 0.1575, 0.4091, 0.07873, 0.3182, 0.07873, 0.3182, 0.07873, 0.4091, 0.07873, 0.3636, 0.0, 0.1364, 0.07873, 0.09091, 0.1575, 0.1818, 0.1575, 0.1364, 0.07873, 0.1818, 0.1575, 0.2273, 0.07873, 0.2273, 0.07873, 0.1818, 0.1575, 0.2727, 0.1575, 0.1818, 0.0, 0.2273, 0.07873, 0.1364, 0.07873, 0.2727, 0.1575, 0.3182, 0.07873, 0.3636, 0.1575, 0.9091, 0.0, 0.9545, 0.07873, 0.8636, 0.07873, 0.7273, 0.0, 0.7727, 0.07873, 0.6818, 0.07873, 0.5455, 0.0, 0.5909, 0.07873, 0.5, 0.07873, 0.2727, 0.1575, 0.3636, 0.1575, 0.3182, 0.2362, 0.09091, 0.1575, 0.1818, 0.1575, 0.1364, 0.2362, 0.8182, 0.1575, 0.9091, 0.1575, 0.8636, 0.2362, 0.6364, 0.1575, 0.7273, 0.1575, 0.6818, 0.2362, 0.4545, 0.1575, 0.5455, 0.1575, 0.5, 0.2362, 0.2727, 0.1575, 0.3182, 0.2362, 0.2273, 0.2362, 0.09091, 0.1575, 0.1364, 0.2362, 0.04546, 0.2362, 0.8182, 0.1575, 0.8636, 0.2362, 0.7727, 0.2362, 0.6364, 0.1575, 0.6818, 0.2362, 0.5909, 0.2362, 0.4545, 0.1575, 0.5, 0.2362, 0.4091, 0.2362, 0.1818, 0.3149, 0.2727, 0.3149, 0.2273, 0.3937, 0.0, 0.3149, 0.09091, 0.3149, 0.04546, 0.3937, 0.7273, 0.3149, 0.8182, 0.3149, 0.7727, 0.3937, 0.5455, 0.3149, 0.6364, 0.3149, 0.5909, 0.3937, 0.3636, 0.3149, 0.4545, 0.3149, 0.4091, 0.3937, 0.4091, 0.3937, 0.5, 0.3937, 0.4545, 0.4724, 0.4091, 0.3937, 0.4545, 0.3149, 0.5, 0.3937, 0.4545, 0.3149, 0.5455, 0.3149, 0.5, 0.3937, 0.5909, 0.3937, 0.6818, 0.3937, 0.6364, 0.4724, 0.5909, 0.3937, 0.6364, 0.3149, 0.6818, 0.3937, 0.6364, 0.3149, 0.7273, 0.3149, 0.6818, 0.3937, 0.7727, 0.3937, 0.8636, 0.3937, 0.8182, 0.4724, 0.7727, 0.3937, 0.8182, 0.3149, 0.8636, 0.3937, 0.8182, 0.3149, 0.9091, 0.3149, 0.8636, 0.3937, 0.04546, 0.3937, 0.1364, 0.3937, 0.09091, 0.4724, 0.04546, 0.3937, 0.09091, 0.3149, 0.1364, 0.3937, 0.09091, 0.3149, 0.1818, 0.3149, 0.1364, 0.3937, 0.2273, 0.3937, 0.3182, 0.3937, 0.2727, 0.4724, 0.2273, 0.3937, 0.2727, 0.3149, 0.3182, 0.3937, 0.2727, 0.3149, 0.3636, 0.3149, 0.3182, 0.3937, 0.4091, 0.2362, 0.4545, 0.3149, 0.3636, 0.3149, 0.4091, 0.2362, 0.5, 0.2362, 0.4545, 0.3149, 0.5, 0.2362, 0.5455, 0.3149, 0.4545, 0.3149, 0.5909, 0.2362, 0.6364, 0.3149, 0.5455, 0.3149, 0.5909, 0.2362, 0.6818, 0.2362, 0.6364, 0.3149, 0.6818, 0.2362, 0.7273, 0.3149, 0.6364, 0.3149, 0.7727, 0.2362, 0.8182, 0.3149, 0.7273, 0.3149, 0.7727, 0.2362, 0.8636, 0.2362, 0.8182, 0.3149, 0.8636, 0.2362, 0.9091, 0.3149, 0.8182, 0.3149, 0.04546, 0.2362, 0.09091, 0.3149, 0.0, 0.3149, 0.2273, 0.2362, 0.2727, 0.3149, 0.1818, 0.3149, 0.2273, 0.2362, 0.3182, 0.2362, 0.2727, 0.3149, 0.3182, 0.2362, 0.3636, 0.3149, 0.2727, 0.3149, 0.5, 0.2362, 0.5909, 0.2362, 0.5455, 0.3149, 0.5, 0.2362, 0.5455, 0.1575, 0.5909, 0.2362, 0.5455, 0.1575, 0.6364, 0.1575, 0.5909, 0.2362, 0.6818, 0.2362, 0.7727, 0.2362, 0.7273, 0.3149, 0.6818, 0.2362, 0.7273, 0.1575, 0.7727, 0.2362, 0.7273, 0.1575, 0.8182, 0.1575, 0.7727, 0.2362, 0.8636, 0.2362, 0.9545, 0.2362, 0.9091, 0.3149, 0.8636, 0.2362, 0.9091, 0.1575, 0.9545, 0.2362, 0.9091, 0.1575, 1.0, 0.1575, 0.9545, 0.2362, 0.1364, 0.2362, 0.1818, 0.1575, 0.2273, 0.2362, 0.1818, 0.1575, 0.2727, 0.1575, 0.2273, 0.2362, 0.3182, 0.2362, 0.4091, 0.2362, 0.3636, 0.3149, 0.3182, 0.2362, 0.3636, 0.1575, 0.4091, 0.2362, 0.3636, 0.1575, 0.4545, 0.1575, 0.4091, 0.2362, 0.5, 0.07873, 0.5455, 0.1575, 0.4545, 0.1575, 0.5, 0.07873, 0.5909, 0.07873, 0.5455, 0.1575, 0.5909, 0.07873, 0.6364, 0.1575, 0.5455, 0.1575, 0.6818, 0.07873, 0.7273, 0.1575, 0.6364, 0.1575, 0.6818, 0.07873, 0.7727, 0.07873, 0.7273, 0.1575, 0.7727, 0.07873, 0.8182, 0.1575, 0.7273, 0.1575, 0.8636, 0.07873, 0.9091, 0.1575, 0.8182, 0.1575, 0.8636, 0.07873, 0.9545, 0.07873, 0.9091, 0.1575, 0.9545, 0.07873, 1.0, 0.1575, 0.9091, 0.1575, 0.3636, 0.1575, 0.4091, 0.07873, 0.4545, 0.1575, 0.3636, 0.1575, 0.3182, 0.07873, 0.4091, 0.07873, 0.3182, 0.07873, 0.3636, 0.0, 0.4091, 0.07873, 0.1364, 0.07873, 0.1818, 0.1575, 0.09091, 0.1575, 0.1364, 0.07873, 0.2273, 0.07873, 0.1818, 0.1575, 0.2273, 0.07873, 0.2727, 0.1575, 0.1818, 0.1575, 0.09091, 0.3149, 0.1818, 0.3149, 0.1818, 0.3149, 0.09091, 0.3149, 0.04546, 0.2362, 0.09091, 0.3149, 0.09091, 0.3149, 0.04546, 0.2362, 0.1818, 0.3149, 0.2273, 0.2362, 0.2273, 0.2362, 0.1818, 0.3149, 0.04546, 0.2362, 0.04546, 0.2362, 0.04546, 0.2362, 0.04546, 0.2362, 0.2273, 0.2362, 0.2273, 0.2362, 0.2273, 0.2362, 0.2273, 0.2362, 0.1818, 0.0, 0.1364, 0.07873, 0.2273, 0.07873, 0.2727, 0.1575, 0.3636, 0.1575, 0.3182, 0.07873, 0.9091, 0.0, 0.8636, 0.07873, 0.9545, 0.07873, 0.7273, 0.0, 0.6818, 0.07873, 0.7727, 0.07873, 0.5455, 0.0, 0.5, 0.07873, 0.5909, 0.07873, 0.2727, 0.1575, 0.3182, 0.2362, 0.3636, 0.1575, 0.09091, 0.1575, 0.1364, 0.2362, 0.1818, 0.1575, 0.8182, 0.1575, 0.8636, 0.2362, 0.9091, 0.1575, 0.6364, 0.1575, 0.6818, 0.2362, 0.7273, 0.1575, 0.4545, 0.1575, 0.5, 0.2362, 0.5455, 0.1575, 0.2727, 0.1575, 0.2273, 0.2362, 0.3182, 0.2362, 0.09091, 0.1575, 0.04546, 0.2362, 0.1364, 0.2362, 0.8182, 0.1575, 0.7727, 0.2362, 0.8636, 0.2362, 0.6364, 0.1575, 0.5909, 0.2362, 0.6818, 0.2362, 0.4545, 0.1575, 0.4091, 0.2362, 0.5, 0.2362, 0.1818, 0.3149, 0.2273, 0.3937, 0.2727, 0.3149, 0.3636, 0.3149, 0.4545, 0.3149, 0.4091, 0.3937, 0.5455, 0.3149, 0.6364, 0.3149, 0.5909, 0.3937, 0.7273, 0.3149, 0.8182, 0.3149, 0.7727, 0.3937, 0.3636, 0.3149, 0.4091, 0.3937, 0.4545, 0.3149, 0.0, 0.3149, 0.09091, 0.3149, 0.04546, 0.3937, 0.4091, 0.3937, 0.5, 0.3937, 0.4545, 0.3149, 0.1818, 0.3149, 0.2727, 0.3149, 0.2273, 0.3937, 0.4545, 0.1575, 0.5, 0.2362, 0.4091, 0.2362, 0.6364, 0.1575, 0.6818, 0.2362, 0.5909, 0.2362, 0.8182, 0.1575, 0.8636, 0.2362, 0.7727, 0.2362, 0.09091, 0.1575, 0.1364, 0.2362, 0.04546, 0.2362, 0.2727, 0.1575, 0.3182, 0.2362, 0.2273, 0.2362, 0.4545, 0.1575, 0.5455, 0.1575, 0.5, 0.2362, 0.6364, 0.1575, 0.7273, 0.1575, 0.6818, 0.2362, 0.8182, 0.1575, 0.9091, 0.1575, 0.8636, 0.2362, 0.09091, 0.1575, 0.1818, 0.1575, 0.1364, 0.2362, 0.2727, 0.1575, 0.3636, 0.1575, 0.3182, 0.2362, 0.2273, 0.3937, 0.3182, 0.3937, 0.2727, 0.3149, 0.2727, 0.3149, 0.3182, 0.3937, 0.3636, 0.3149, 0.4091, 0.2362, 0.3636, 0.3149, 0.4545, 0.3149, 0.4091, 0.2362, 0.4545, 0.3149, 0.5, 0.2362, 0.5, 0.2362, 0.4545, 0.3149, 0.5455, 0.3149, 0.5455, 0.0, 0.5909, 0.07873, 0.5, 0.07873, 0.5909, 0.2362, 0.6364, 0.3149, 0.6818, 0.2362, 0.7273, 0.0, 0.7727, 0.07873, 0.6818, 0.07873, 0.9091, 0.0, 0.9545, 0.07873, 0.8636, 0.07873, 0.7727, 0.2362, 0.8182, 0.3149, 0.8636, 0.2362, 0.2727, 0.1575, 0.3182, 0.07873, 0.3636, 0.1575, 0.1818, 0.0, 0.2273, 0.07873, 0.1364, 0.07873, 0.2273, 0.2362, 0.1818, 0.3149, 0.2727, 0.3149, 0.2273, 0.2362, 0.2727, 0.3149, 0.3182, 0.2362, 0.3182, 0.2362, 0.2727, 0.3149, 0.3636, 0.3149, 0.5, 0.2362, 0.5455, 0.3149, 0.5909, 0.2362, 0.5, 0.2362, 0.5909, 0.2362, 0.5455, 0.1575, 0.5455, 0.1575, 0.5909, 0.2362, 0.6364, 0.1575, 0.6818, 0.2362, 0.7273, 0.3149, 0.7727, 0.2362, 0.6818, 0.2362, 0.7727, 0.2362, 0.7273, 0.1575, 0.7273, 0.1575, 0.7727, 0.2362, 0.8182, 0.1575, 0.8636, 0.2362, 0.9091, 0.3149, 0.9545, 0.2362, 0.8636, 0.2362, 0.9545, 0.2362, 0.9091, 0.1575, 0.9091, 0.1575, 0.9545, 0.2362, 1.0, 0.1575, 0.1364, 0.2362, 0.2273, 0.2362, 0.1818, 0.1575, 0.1818, 0.1575, 0.2273, 0.2362, 0.2727, 0.1575, 0.3182, 0.2362, 0.3636, 0.3149, 0.4091, 0.2362, 0.3182, 0.2362, 0.4091, 0.2362, 0.3636, 0.1575, 0.3636, 0.1575, 0.4091, 0.2362, 0.4545, 0.1575, 0.5, 0.07873, 0.4545, 0.1575, 0.5455, 0.1575, 0.5, 0.07873, 0.5455, 0.1575, 0.5909, 0.07873, 0.5909, 0.07873, 0.5455, 0.1575, 0.6364, 0.1575, 0.6818, 0.07873, 0.6364, 0.1575, 0.7273, 0.1575, 0.6818, 0.07873, 0.7273, 0.1575, 0.7727, 0.07873, 0.7727, 0.07873, 0.7273, 0.1575, 0.8182, 0.1575, 0.8636, 0.07873, 0.8182, 0.1575, 0.9091, 0.1575, 0.8636, 0.07873, 0.9091, 0.1575, 0.9545, 0.07873, 0.9545, 0.07873, 0.9091, 0.1575, 1.0, 0.1575, 0.3636, 0.1575, 0.4545, 0.1575, 0.4091, 0.07873, 0.3636, 0.1575, 0.4091, 0.07873, 0.3182, 0.07873, 0.3182, 0.07873, 0.4091, 0.07873, 0.3636, 0.0, 0.1364, 0.07873, 0.09091, 0.1575, 0.1818, 0.1575, 0.1364, 0.07873, 0.1818, 0.1575, 0.2273, 0.07873, 0.2273, 0.07873, 0.1818, 0.1575, 0.2727, 0.1575, 0.1818, 0.0, 0.2273, 0.07873, 0.1364, 0.07873, 0.2727, 0.1575, 0.3182, 0.07873, 0.3636, 0.1575, 0.9091, 0.0, 0.9545, 0.07873, 0.8636, 0.07873, 0.7273, 0.0, 0.7727, 0.07873, 0.6818, 0.07873, 0.5455, 0.0, 0.5909, 0.07873, 0.5, 0.07873, 0.2727, 0.1575, 0.3636, 0.1575, 0.3182, 0.2362, 0.09091, 0.1575, 0.1818, 0.1575, 0.1364, 0.2362, 0.8182, 0.1575, 0.9091, 0.1575, 0.8636, 0.2362, 0.6364, 0.1575, 0.7273, 0.1575, 0.6818, 0.2362, 0.4545, 0.1575, 0.5455, 0.1575, 0.5, 0.2362, 0.2727, 0.1575, 0.3182, 0.2362, 0.2273, 0.2362, 0.09091, 0.1575, 0.1364, 0.2362, 0.04546, 0.2362, 0.8182, 0.1575, 0.8636, 0.2362, 0.7727, 0.2362, 0.6364, 0.1575, 0.6818, 0.2362, 0.5909, 0.2362, 0.4545, 0.1575, 0.5, 0.2362, 0.4091, 0.2362, 0.1818, 0.3149, 0.2727, 0.3149, 0.2273, 0.3937, 0.0, 0.3149, 0.09091, 0.3149, 0.04546, 0.3937, 0.7273, 0.3149, 0.8182, 0.3149, 0.7727, 0.3937, 0.5455, 0.3149, 0.6364, 0.3149, 0.5909, 0.3937, 0.3636, 0.3149, 0.4545, 0.3149, 0.4091, 0.3937, 0.4091, 0.3937, 0.5, 0.3937, 0.4545, 0.4724, 0.4091, 0.3937, 0.4545, 0.3149, 0.5, 0.3937, 0.4545, 0.3149, 0.5455, 0.3149, 0.5, 0.3937, 0.5909, 0.3937, 0.6818, 0.3937, 0.6364, 0.4724, 0.5909, 0.3937, 0.6364, 0.3149, 0.6818, 0.3937, 0.6364, 0.3149, 0.7273, 0.3149, 0.6818, 0.3937, 0.7727, 0.3937, 0.8636, 0.3937, 0.8182, 0.4724, 0.7727, 0.3937, 0.8182, 0.3149, 0.8636, 0.3937, 0.8182, 0.3149, 0.9091, 0.3149, 0.8636, 0.3937, 0.04546, 0.3937, 0.1364, 0.3937, 0.09091, 0.4724, 0.04546, 0.3937, 0.09091, 0.3149, 0.1364, 0.3937, 0.09091, 0.3149, 0.1818, 0.3149, 0.1364, 0.3937, 0.2273, 0.3937, 0.3182, 0.3937, 0.2727, 0.4724, 0.2273, 0.3937, 0.2727, 0.3149, 0.3182, 0.3937, 0.2727, 0.3149, 0.3636, 0.3149, 0.3182, 0.3937, 0.4091, 0.2362, 0.4545, 0.3149, 0.3636, 0.3149, 0.4091, 0.2362, 0.5, 0.2362, 0.4545, 0.3149, 0.5, 0.2362, 0.5455, 0.3149, 0.4545, 0.3149, 0.5909, 0.2362, 0.6364, 0.3149, 0.5455, 0.3149, 0.5909, 0.2362, 0.6818, 0.2362, 0.6364, 0.3149, 0.6818, 0.2362, 0.7273, 0.3149, 0.6364, 0.3149, 0.7727, 0.2362, 0.8182, 0.3149, 0.7273, 0.3149, 0.7727, 0.2362, 0.8636, 0.2362, 0.8182, 0.3149, 0.8636, 0.2362, 0.9091, 0.3149, 0.8182, 0.3149, 0.04546, 0.2362, 0.09091, 0.3149, 0.0, 0.3149, 0.2273, 0.2362, 0.2727, 0.3149, 0.1818, 0.3149, 0.2273, 0.2362, 0.3182, 0.2362, 0.2727, 0.3149, 0.3182, 0.2362, 0.3636, 0.3149, 0.2727, 0.3149, 0.5, 0.2362, 0.5909, 0.2362, 0.5455, 0.3149, 0.5, 0.2362, 0.5455, 0.1575, 0.5909, 0.2362, 0.5455, 0.1575, 0.6364, 0.1575, 0.5909, 0.2362, 0.6818, 0.2362, 0.7727, 0.2362, 0.7273, 0.3149, 0.6818, 0.2362, 0.7273, 0.1575, 0.7727, 0.2362, 0.7273, 0.1575, 0.8182, 0.1575, 0.7727, 0.2362, 0.8636, 0.2362, 0.9545, 0.2362, 0.9091, 0.3149, 0.8636, 0.2362, 0.9091, 0.1575, 0.9545, 0.2362, 0.9091, 0.1575, 1.0, 0.1575, 0.9545, 0.2362, 0.1364, 0.2362, 0.1818, 0.1575, 0.2273, 0.2362, 0.1818, 0.1575, 0.2727, 0.1575, 0.2273, 0.2362, 0.3182, 0.2362, 0.4091, 0.2362, 0.3636, 0.3149, 0.3182, 0.2362, 0.3636, 0.1575, 0.4091, 0.2362, 0.3636, 0.1575, 0.4545, 0.1575, 0.4091, 0.2362, 0.5, 0.07873, 0.5455, 0.1575, 0.4545, 0.1575, 0.5, 0.07873, 0.5909, 0.07873, 0.5455, 0.1575, 0.5909, 0.07873, 0.6364, 0.1575, 0.5455, 0.1575, 0.6818, 0.07873, 0.7273, 0.1575, 0.6364, 0.1575, 0.6818, 0.07873, 0.7727, 0.07873, 0.7273, 0.1575, 0.7727, 0.07873, 0.8182, 0.1575, 0.7273, 0.1575, 0.8636, 0.07873, 0.9091, 0.1575, 0.8182, 0.1575, 0.8636, 0.07873, 0.9545, 0.07873, 0.9091, 0.1575, 0.9545, 0.07873, 1.0, 0.1575, 0.9091, 0.1575, 0.3636, 0.1575, 0.4091, 0.07873, 0.4545, 0.1575, 0.3636, 0.1575, 0.3182, 0.07873, 0.4091, 0.07873, 0.3182, 0.07873, 0.3636, 0.0, 0.4091, 0.07873, 0.1364, 0.07873, 0.1818, 0.1575, 0.09091, 0.1575, 0.1364, 0.07873, 0.2273, 0.07873, 0.1818, 0.1575, 0.2273, 0.07873, 0.2727, 0.1575, 0.1818, 0.1575, 0.2273, 0.2362, 0.1364, 0.2362, 0.1364, 0.2362, 0.2273, 0.2362, 0.1364, 0.2362, 0.04546, 0.2362, 0.04546, 0.2362, 0.1364, 0.2362, 0.09091, 0.3149, 0.1818, 0.3149, 0.1818, 0.3149, 0.09091, 0.3149, 0.04546, 0.2362, 0.09091, 0.3149, 0.09091, 0.3149, 0.04546, 0.2362, 0.1818, 0.3149, 0.2273, 0.2362, 0.2273, 0.2362, 0.1818, 0.3149, 0.04546, 0.2362, 0.04546, 0.2362, 0.04546, 0.2362, 0.04546, 0.2362, 0.2273, 0.2362, 0.1364, 0.2362, 0.1364, 0.2362, 0.2273, 0.2362, 0.2273, 0.2362, 0.1364, 0.2362, 0.1364, 0.2362, 0.2273, 0.2362, 0.1364, 0.2362, 0.04546, 0.2362, 0.04546, 0.2362, 0.1364, 0.2362, 0.2273, 0.2362, 0.2273, 0.2362, 0.2273, 0.2362, 0.2273, 0.2362, 0.1364, 0.2362, 0.2273, 0.2362, 0.2273, 0.2362, 0.1364, 0.2362, 0.04546, 0.2362, 0.1364, 0.2362, 0.1364, 0.2362, 0.04546, 0.2362, 0.2273, 0.2362, 0.1364, 0.2362, 0.1364, 0.2362, 0.2273, 0.2362, 0.1364, 0.2362, 0.04546, 0.2362, 0.04546, 0.2362, 0.1364, 0.2362, 0.04546, 0.2362, 0.1364, 0.2362, 0.1364, 0.2362, 0.04546, 0.2362, 0.1364, 0.2362, 0.04546, 0.2362, 0.04546, 0.2362, 0.1364, 0.2362, 0.1364, 0.2362, 0.2273, 0.2362, 0.2273, 0.2362, 0.1364, 0.2362, 0.5, 0.2362, 0.5909, 0.2362, 0.5455, 0.3149, 0.5, 0.2362, 0.5455, 0.1575, 0.5909, 0.2362, 0.5455, 0.1575, 0.6364, 0.1575, 0.5909, 0.2362, 0.2273, 0.2362, 0.2727, 0.3149, 0.1818, 0.3149, 0.2273, 0.2362, 0.3182, 0.2362, 0.2727, 0.3149, 0.3182, 0.2362, 0.3636, 0.3149, 0.2727, 0.3149, 0.04546, 0.2362, 0.09091, 0.3149, 0.0, 0.3149, 0.04546, 0.2362, 0.1364, 0.2362, 0.09091, 0.3149, 0.1364, 0.2362, 0.1818, 0.3149, 0.09091, 0.3149, 0.7727, 0.2362, 0.8182, 0.3149, 0.7273, 0.3149, 0.7727, 0.2362, 0.8636, 0.2362, 0.8182, 0.3149, 0.8636, 0.2362, 0.9091, 0.3149, 0.8182, 0.3149, 0.5909, 0.2362, 0.6364, 0.3149, 0.5455, 0.3149, 0.5909, 0.2362, 0.6818, 0.2362, 0.6364, 0.3149, 0.6818, 0.2362, 0.7273, 0.3149, 0.6364, 0.3149, 0.4091, 0.2362, 0.4545, 0.3149, 0.3636, 0.3149, 0.4091, 0.2362, 0.5, 0.2362, 0.4545, 0.3149, 0.5, 0.2362, 0.5455, 0.3149, 0.4545, 0.3149, 0.2273, 0.3937, 0.3182, 0.3937, 0.2727, 0.4724, 0.2273, 0.3937, 0.2727, 0.3149, 0.3182, 0.3937, 0.2727, 0.3149, 0.3636, 0.3149, 0.3182, 0.3937, 0.04546, 0.3937, 0.1364, 0.3937, 0.09091, 0.4724, 0.04546, 0.3937, 0.09091, 0.3149, 0.1364, 0.3937, 0.09091, 0.3149, 0.1818, 0.3149, 0.1364, 0.3937, 0.7727, 0.3937, 0.8636, 0.3937, 0.8182, 0.4724, 0.7727, 0.3937, 0.8182, 0.3149, 0.8636, 0.3937, 0.8182, 0.3149, 0.9091, 0.3149, 0.8636, 0.3937, 0.5909, 0.3937, 0.6818, 0.3937, 0.6364, 0.4724, 0.5909, 0.3937, 0.6364, 0.3149, 0.6818, 0.3937, 0.6364, 0.3149, 0.7273, 0.3149, 0.6818, 0.3937, 0.4091, 0.3937, 0.5, 0.3937, 0.4545, 0.4724, 0.4091, 0.3937, 0.4545, 0.3149, 0.5, 0.3937, 0.4545, 0.3149, 0.5455, 0.3149, 0.5, 0.3937])
me_icosphere_001.materials.append(mat_material_001)
me_icosphere_001.materials.append(mat_material_004)
me_icosphere_001.update()

# ---- objects
ob_icosphere_001 = bpy.data.objects.new('Icosphere.001', me_icosphere_001)

# ---- transforms, parenting, visibility, modifiers, constraints
ob_icosphere_001.location = (0.7251, 1.842, 0.3331)
ob_icosphere_001.scale = (1.182, 1.72, 1.793)

# ---- collection membership
col_collection.objects.link(ob_icosphere_001)

# ---- scene / render settings (as saved in the file)
scene.frame_start = 1; scene.frame_end = 250; scene.frame_set(1)
scene.render.engine = 'BLENDER_EEVEE_NEXT'
scene.cycles.sampling_pattern = 'TABULATED_SOBOL'
scene.cycles.use_light_tree = False
scene.view_settings.view_transform = 'Filmic'
bpy.context.view_layer.update()

# ---- added for rendering (the .blend has no active camera and no usable light): camera, sun
cam_auto = bpy.data.cameras.new('AutoCamera')
cam_auto.lens = 50.0
cam_auto.sensor_width = 36.0
cam_auto.clip_end = 1000.0
ob_auto_camera = bpy.data.objects.new('AutoCamera', cam_auto)
scene.collection.objects.link(ob_auto_camera)
ob_auto_camera.location = (6.67636, -6.76095, 5.68901)
ob_auto_camera.rotation_euler = (1.09748, -7.21219e-08, 0.694738)
scene.camera = ob_auto_camera
light_auto_sun = bpy.data.lights.new('AutoSun', 'SUN')
light_auto_sun.energy = 3.0
light_auto_sun.angle = 0.0523599
ob_auto_sun = bpy.data.objects.new('AutoSun', light_auto_sun)
scene.collection.objects.link(ob_auto_sun)
ob_auto_sun.rotation_euler = (0.872665, 0.174533, 0.523599)
bpy.context.view_layer.update()
